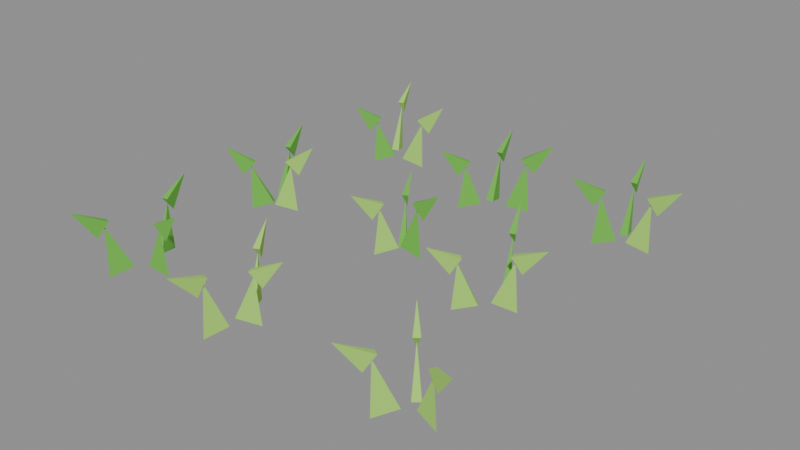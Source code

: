 # Source: rice-1.blend  (saved by Blender 5.2.45; exported with 4.5.12 LTS)
import bpy
from mathutils import Matrix  # noqa: F401  (used for matrix-valued properties, if any)

bpy.ops.wm.read_factory_settings(use_empty=True)
scene = bpy.context.scene
scene.name = 'Scene'

# ---- collections
col_col_lowpoly = bpy.data.collections.new('COL_LowPoly'); scene.collection.children.link(col_col_lowpoly)

# ---- images (referenced by path relative to the original .blend; pixels are not part of the script)
import os
ASSET_DIR = os.environ.get("B2B_ASSET_DIR", "")  # directory of the original .blend (textures are referenced by path, not embedded)
HERE = os.path.dirname(os.path.abspath(__file__))  # packed textures are extracted next to this script under _unpacked/

def load_image(name, relpath, width, height, colorspace="sRGB"):
    """Load a texture the original file referenced (path relative to the .blend, or extracted next to this script)."""
    p = next((c for c in (os.path.join(HERE, relpath), os.path.join(ASSET_DIR, relpath)) if relpath and os.path.exists(c)), "")
    if p:
        img = bpy.data.images.load(p, check_existing=True)
        img.name = name
    else:  # same state as the original file: an image datablock whose file is absent (Cycles renders it pink)
        img = bpy.data.images.new(name, width, height)
        img.source = "FILE"
        img.filepath = "//" + (relpath or name)
    img.colorspace_settings.name = colorspace
    return img
img_rice_1_basecolor = load_image('rice-1_BaseColor', '_unpacked/rice-1_BaseColor.122d149c.png', 128, 32, 'sRGB')
img_rice_1_maskmap = load_image('rice-1_MaskMap', '_unpacked/rice-1_MaskMap.a389a34f.png', 128, 32, 'Non-Color')

# ---- materials (node trees are filled in below, after node groups)
mat_m_rice_1 = bpy.data.materials.new('M_rice-1')

# ---- material node trees
mat_m_rice_1.use_nodes = True; mat_m_rice_1.node_tree.nodes.clear()
_N = mat_m_rice_1.node_tree.nodes; _L = mat_m_rice_1.node_tree.links
n0 = _N.new('ShaderNodeBsdfPrincipled'); n0.name = 'Principled BSDF'; n0.location = (-200, 100)
n0.inputs[10].default_value = 0.005
n1 = _N.new('ShaderNodeOutputMaterial'); n1.name = 'Material Output'; n1.location = (200, 100)
n2 = _N.new('ShaderNodeTexImage'); n2.name = 'Image Texture'; n2.location = (0, 0)
n2.image = img_rice_1_basecolor
n2.interpolation = 'Closest'
n3 = _N.new('ShaderNodeTexImage'); n3.name = 'Image Texture.001'; n3.location = (0, 0)
n3.image = img_rice_1_maskmap
n3.interpolation = 'Closest'
n4 = _N.new('ShaderNodeSeparateColor'); n4.name = 'Separate Color'; n4.location = (0, 0)
n5 = _N.new('ShaderNodeMath'); n5.name = 'Math'; n5.location = (0, 0)
n5.operation = 'SUBTRACT'
n5.inputs[0].default_value = 1.0
_L.new(n0.outputs[0], n1.inputs[0])
_L.new(n2.outputs[0], n0.inputs[0])
_L.new(n3.outputs[0], n4.inputs[0])
_L.new(n4.outputs[0], n0.inputs[1])
_L.new(n3.outputs[1], n5.inputs[1])
_L.new(n5.outputs[0], n0.inputs[2])
n1.is_active_output = True

# ---- meshes
me_rice_1 = bpy.data.meshes.new('rice-1')
me_rice_1.from_pydata([(-0.1955, -0.2193, 0.002582), (-0.2277, -0.2126, 0.00888), (-0.2281, -0.224, 0.00888), (-0.2053, -0.219, 0.0675), (-0.1943, -0.2193, 0.05374), (-0.2107, -0.2142, 0.07438), (-0.2109, -0.2234, 0.07438), (-0.1708, -0.22, 0.09506), (-0.2523, -0.1618, 0.001618), (-0.2521, -0.1944, 0.009361), (-0.2409, -0.1924, 0.009361), (-0.2513, -0.1675, 0.07148), (-0.2531, -0.1575, 0.05711), (-0.2548, -0.1733, 0.07867), (-0.2458, -0.1717, 0.07867), (-0.2583, -0.1293, 0.09891), (-0.2555, -0.2655, 0.0004466), (-0.2414, -0.2367, 0.009947), (-0.2524, -0.2336, 0.009947), (-0.2552, -0.2644, 0.07275), (-0.2581, -0.2745, 0.05869), (-0.2494, -0.2605, 0.07978), (-0.2582, -0.258, 0.07978), (-0.2659, -0.3022, 0.1023), (-0.204, 0.02066, 0.002141), (-0.2363, 0.01506, 0.0091), (-0.2324, 0.004311, 0.0091), (-0.2112, 0.01805, 0.07089), (-0.2001, 0.0221, 0.05792), (-0.2184, 0.02033, 0.07738), (-0.2153, 0.01173, 0.07738), (-0.1788, 0.02981, 0.1026), (-0.2553, 0.06427, 0.001156), (-0.255, 0.03186, 0.009593), (-0.2437, 0.03399, 0.009593), (-0.2544, 0.05947, 0.06874), (-0.2564, 0.07016, 0.0549), (-0.2579, 0.05328, 0.07565), (-0.2489, 0.05498, 0.07565), (-0.2611, 0.09482, 0.09703), (-0.2631, -0.01098, 3.296e-05), (-0.236, 0.005859, 0.01015), (-0.2437, 0.01434, 0.01015), (-0.2617, -0.009711, 0.06591), (-0.2704, -0.01754, 0.05273), (-0.2544, -0.009187, 0.0725), (-0.2605, -0.002406, 0.0725), (-0.2864, -0.032, 0.09533), (-0.166, 0.2545, 0.0002517), (-0.198, 0.2547, 0.01004), (-0.1961, 0.2435, 0.01004), (-0.167, 0.2543, 0.07115), (-0.1553, 0.2563, 0.05811), (-0.1736, 0.2578, 0.07767), (-0.172, 0.2488, 0.07767), (-0.1318, 0.2603, 0.1035), (-0.2369, 0.2933, 0.001076), (-0.2325, 0.2612, 0.009633), (-0.2216, 0.2648, 0.009633), (-0.2359, 0.2901, 0.07324), (-0.2389, 0.2994, 0.0586), (-0.2387, 0.284, 0.08056), (-0.23, 0.2869, 0.08056), (-0.2486, 0.3289, 0.1005), (-0.2379, 0.2251, 0.0008754), (-0.213, 0.2458, 0.009733), (-0.2217, 0.2531, 0.009733), (-0.2346, 0.229, 0.06492), (-0.2421, 0.2201, 0.05168), (-0.2274, 0.2304, 0.07154), (-0.2344, 0.2363, 0.07154), (-0.2555, 0.2042, 0.09332), (-0.02249, -0.2233, 0.001608), (-0.05439, -0.2299, 0.009367), (-0.05015, -0.2405, 0.009367), (-0.0286, -0.2257, 0.06797), (-0.01954, -0.2221, 0.05332), (-0.03482, -0.2233, 0.0753), (-0.03143, -0.2318, 0.0753), (0.006156, -0.2118, 0.0929), (-0.06876, -0.1795, 0.0005439), (-0.06025, -0.2105, 0.009899), (-0.04994, -0.2055, 0.009899), (-0.06748, -0.1821, 0.06818), (-0.07227, -0.1721, 0.05451), (-0.06922, -0.1891, 0.07502), (-0.06097, -0.1851, 0.07502), (-0.08282, -0.1501, 0.09699), (-0.05321, -0.2872, 0.00177), (-0.04216, -0.2565, 0.009286), (-0.05343, -0.2546, 0.009286), (-0.05225, -0.2816, 0.07424), (-0.05361, -0.2896, 0.0586), (-0.04707, -0.2784, 0.08206), (-0.05608, -0.2769, 0.08206), (-0.05966, -0.325, 0.09695), (0.01731, 0.02234, 0.001705), (-0.01376, 0.03227, 0.009318), (-0.01528, 0.02094, 0.009318), (0.01157, 0.02311, 0.07267), (0.0224, 0.02166, 0.05887), (0.006766, 0.02836, 0.07957), (0.005551, 0.0193, 0.07957), (0.04916, 0.01807, 0.1027), (-0.02765, 0.05024, 0.002399), (-0.01761, 0.01897, 0.008971), (-0.007504, 0.02431, 0.008971), (-0.02345, 0.04228, 0.06858), (-0.02782, 0.05055, 0.05367), (-0.02531, 0.03601, 0.07603), (-0.01723, 0.04028, 0.07603), (-0.04126, 0.07603, 0.09251), (-0.03594, -0.007871, 0.001928), (-0.01449, 0.0168, 0.009207), (-0.0243, 0.02268, 0.009207), (-0.03205, -0.001373, 0.06817), (-0.03695, -0.009551, 0.05337), (-0.02567, 0.0003661, 0.07556), (-0.03352, 0.005066, 0.07556), (-0.05147, -0.03379, 0.09252), (0.04886, 0.2268, 0.002187), (0.01648, 0.2217, 0.009077), (0.02019, 0.2109, 0.009077), (0.04229, 0.2245, 0.07502), (0.05313, 0.2282, 0.06167), (0.03538, 0.227, 0.0817), (0.03835, 0.2183, 0.0817), (0.07806, 0.2368, 0.1075), (-0.01014, 0.2394, 0.0), (-0.0113, 0.2075, 0.01017), (1.655e-05, 0.2091, 0.01017), (-0.009997, 0.2384, 0.06831), (-0.01153, 0.249, 0.05435), (-0.01376, 0.2324, 0.0753), (-0.004705, 0.2338, 0.0753), (-0.01525, 0.2747, 0.09642), (-0.03612, 0.174, 0.002443), (-0.01028, 0.1943, 0.008949), (-0.0188, 0.2019, 0.008949), (-0.02968, 0.1812, 0.06597), (-0.0366, 0.1734, 0.05176), (-0.02281, 0.182, 0.07308), (-0.02962, 0.1881, 0.07308), (-0.05291, 0.1552, 0.0914), (0.2582, -0.2502, 0.001515), (0.2312, -0.2321, 0.009413), (0.2266, -0.2426, 0.009413), (0.2519, -0.2474, 0.06541), (0.2598, -0.2509, 0.05005), (0.2498, -0.2415, 0.07308), (0.2461, -0.2499, 0.07308), (0.2864, -0.2625, 0.08649), (0.1967, -0.2067, 0.002252), (0.2127, -0.2353, 0.009045), (0.2216, -0.228, 0.009045), (0.2019, -0.2131, 0.06974), (0.195, -0.2046, 0.05596), (0.2019, -0.2202, 0.07663), (0.209, -0.2144, 0.07663), (0.1791, -0.1852, 0.09832), (0.1909, -0.2756, 0.0008708), (0.2126, -0.2517, 0.009735), (0.2029, -0.2456, 0.009735), (0.1922, -0.2736, 0.07412), (0.1869, -0.2819, 0.05956), (0.1987, -0.2718, 0.0814), (0.1909, -0.2669, 0.0814), (0.1702, -0.3085, 0.1022), (0.1906, -0.007667, 0.00137), (0.1582, -0.008659, 0.009486), (0.1605, -0.01985, 0.009486), (0.1855, -0.008752, 0.07006), (0.1943, -0.006899, 0.05493), (0.1801, -0.005203, 0.07762), (0.182, -0.01415, 0.07762), (0.2247, -0.0004997, 0.09389), (0.1485, 0.04096, 0.001368), (0.1548, 0.009067, 0.009486), (0.1654, 0.0132, 0.009486), (0.1501, 0.03682, 0.07333), (0.146, 0.0475, 0.05997), (0.148, 0.02983, 0.08001), (0.1565, 0.03313, 0.08001), (0.1367, 0.07153, 0.1053), (0.1248, -0.05229, 0.001326), (0.1524, -0.03508, 0.009508), (0.1447, -0.0266, 0.009508), (0.1295, -0.04808, 0.06552), (0.1229, -0.05401, 0.0503), (0.1358, -0.0485, 0.07313), (0.1297, -0.04172, 0.07313), (0.1017, -0.07321, 0.08727), (0.239, 0.2256, 0.001002), (0.2072, 0.2318, 0.00967), (0.2071, 0.2203, 0.00967), (0.2359, 0.2256, 0.07349), (0.2458, 0.2255, 0.05894), (0.231, 0.2303, 0.08076), (0.2309, 0.2211, 0.08076), (0.2767, 0.225, 0.1013), (0.1898, 0.2688, 0.001785), (0.1892, 0.2361, 0.009278), (0.2005, 0.2379, 0.009278), (0.1908, 0.2625, 0.0716), (0.1892, 0.2729, 0.05744), (0.1871, 0.2567, 0.07869), (0.1961, 0.2581, 0.07869), (0.1849, 0.3004, 0.09981), (0.1669, 0.2001, 0.002355), (0.1949, 0.2171, 0.008993), (0.1873, 0.2257, 0.008993), (0.1728, 0.2054, 0.07284), (0.1654, 0.1988, 0.05833), (0.1796, 0.2052, 0.0801), (0.1736, 0.2121, 0.0801), (0.143, 0.1791, 0.1001)], [], [(0, 1, 3), (1, 2, 3), (2, 0, 3), (2, 1, 0), (4, 5, 7), (5, 6, 7), (6, 4, 7), (6, 5, 4), (8, 9, 11), (9, 10, 11), (10, 8, 11), (10, 9, 8), (12, 13, 15), (13, 14, 15), (14, 12, 15), (14, 13, 12), (16, 17, 19), (17, 18, 19), (18, 16, 19), (18, 17, 16), (20, 21, 23), (21, 22, 23), (22, 20, 23), (22, 21, 20), (24, 25, 27), (25, 26, 27), (26, 24, 27), (26, 25, 24), (28, 29, 31), (29, 30, 31), (30, 28, 31), (30, 29, 28), (32, 33, 35), (33, 34, 35), (34, 32, 35), (34, 33, 32), (36, 37, 39), (37, 38, 39), (38, 36, 39), (38, 37, 36), (40, 41, 43), (41, 42, 43), (42, 40, 43), (42, 41, 40), (44, 45, 47), (45, 46, 47), (46, 44, 47), (46, 45, 44), (48, 49, 51), (49, 50, 51), (50, 48, 51), (50, 49, 48), (52, 53, 55), (53, 54, 55), (54, 52, 55), (54, 53, 52), (56, 57, 59), (57, 58, 59), (58, 56, 59), (58, 57, 56), (60, 61, 63), (61, 62, 63), (62, 60, 63), (62, 61, 60), (64, 65, 67), (65, 66, 67), (66, 64, 67), (66, 65, 64), (68, 69, 71), (69, 70, 71), (70, 68, 71), (70, 69, 68), (72, 73, 75), (73, 74, 75), (74, 72, 75), (74, 73, 72), (76, 77, 79), (77, 78, 79), (78, 76, 79), (78, 77, 76), (80, 81, 83), (81, 82, 83), (82, 80, 83), (82, 81, 80), (84, 85, 87), (85, 86, 87), (86, 84, 87), (86, 85, 84), (88, 89, 91), (89, 90, 91), (90, 88, 91), (90, 89, 88), (92, 93, 95), (93, 94, 95), (94, 92, 95), (94, 93, 92), (96, 97, 99), (97, 98, 99), (98, 96, 99), (98, 97, 96), (100, 101, 103), (101, 102, 103), (102, 100, 103), (102, 101, 100), (104, 105, 107), (105, 106, 107), (106, 104, 107), (106, 105, 104), (108, 109, 111), (109, 110, 111), (110, 108, 111), (110, 109, 108), (112, 113, 115), (113, 114, 115), (114, 112, 115), (114, 113, 112), (116, 117, 119), (117, 118, 119), (118, 116, 119), (118, 117, 116), (120, 121, 123), (121, 122, 123), (122, 120, 123), (122, 121, 120), (124, 125, 127), (125, 126, 127), (126, 124, 127), (126, 125, 124), (128, 129, 131), (129, 130, 131), (130, 128, 131), (130, 129, 128), (132, 133, 135), (133, 134, 135), (134, 132, 135), (134, 133, 132), (136, 137, 139), (137, 138, 139), (138, 136, 139), (138, 137, 136), (140, 141, 143), (141, 142, 143), (142, 140, 143), (142, 141, 140), (144, 145, 147), (145, 146, 147), (146, 144, 147), (146, 145, 144), (148, 149, 151), (149, 150, 151), (150, 148, 151), (150, 149, 148), (152, 153, 155), (153, 154, 155), (154, 152, 155), (154, 153, 152), (156, 157, 159), (157, 158, 159), (158, 156, 159), (158, 157, 156), (160, 161, 163), (161, 162, 163), (162, 160, 163), (162, 161, 160), (164, 165, 167), (165, 166, 167), (166, 164, 167), (166, 165, 164), (168, 169, 171), (169, 170, 171), (170, 168, 171), (170, 169, 168), (172, 173, 175), (173, 174, 175), (174, 172, 175), (174, 173, 172), (176, 177, 179), (177, 178, 179), (178, 176, 179), (178, 177, 176), (180, 181, 183), (181, 182, 183), (182, 180, 183), (182, 181, 180), (184, 185, 187), (185, 186, 187), (186, 184, 187), (186, 185, 184), (188, 189, 191), (189, 190, 191), (190, 188, 191), (190, 189, 188), (192, 193, 195), (193, 194, 195), (194, 192, 195), (194, 193, 192), (196, 197, 199), (197, 198, 199), (198, 196, 199), (198, 197, 196), (200, 201, 203), (201, 202, 203), (202, 200, 203), (202, 201, 200), (204, 205, 207), (205, 206, 207), (206, 204, 207), (206, 205, 204), (208, 209, 211), (209, 210, 211), (210, 208, 211), (210, 209, 208), (212, 213, 215), (213, 214, 215), (214, 212, 215), (214, 213, 212)])
_uv = me_rice_1.uv_layers.new(name='UVMap')
_uv.uv.foreach_set('vector', [0.1875, 0.75, 0.1875, 0.75, 0.1875, 0.75, 0.1875, 0.75, 0.1875, 0.75, 0.1875, 0.75, 0.1875, 0.75, 0.1875, 0.75, 0.1875, 0.75, 0.1875, 0.75, 0.1875, 0.75, 0.1875, 0.75, 0.1875, 0.75, 0.1875, 0.75, 0.1875, 0.75, 0.1875, 0.75, 0.1875, 0.75, 0.1875, 0.75, 0.1875, 0.75, 0.1875, 0.75, 0.1875, 0.75, 0.1875, 0.75, 0.1875, 0.75, 0.1875, 0.75, 0.1875, 0.75, 0.1875, 0.75, 0.1875, 0.75, 0.1875, 0.75, 0.1875, 0.75, 0.1875, 0.75, 0.1875, 0.75, 0.1875, 0.75, 0.1875, 0.75, 0.1875, 0.75, 0.1875, 0.75, 0.1875, 0.75, 0.1875, 0.75, 0.1875, 0.75, 0.1875, 0.75, 0.1875, 0.75, 0.1875, 0.75, 0.1875, 0.75, 0.1875, 0.75, 0.1875, 0.75, 0.1875, 0.75, 0.1875, 0.75, 0.1875, 0.75, 0.1875, 0.75, 0.1875, 0.75, 0.1875, 0.75, 0.1875, 0.75, 0.1875, 0.75, 0.1875, 0.75, 0.1875, 0.75, 0.1875, 0.75, 0.1875, 0.75, 0.1875, 0.75, 0.1875, 0.75, 0.1875, 0.75, 0.1875, 0.75, 0.1875, 0.75, 0.1875, 0.75, 0.1875, 0.75, 0.1875, 0.75, 0.1875, 0.75, 0.1875, 0.75, 0.1875, 0.75, 0.1875, 0.75, 0.1875, 0.75, 0.1875, 0.75, 0.1875, 0.75, 0.1875, 0.75, 0.0625, 0.75, 0.0625, 0.75, 0.0625, 0.75, 0.0625, 0.75, 0.0625, 0.75, 0.0625, 0.75, 0.0625, 0.75, 0.0625, 0.75, 0.0625, 0.75, 0.0625, 0.75, 0.0625, 0.75, 0.0625, 0.75, 0.0625, 0.75, 0.0625, 0.75, 0.0625, 0.75, 0.0625, 0.75, 0.0625, 0.75, 0.0625, 0.75, 0.0625, 0.75, 0.0625, 0.75, 0.0625, 0.75, 0.0625, 0.75, 0.0625, 0.75, 0.0625, 0.75, 0.1875, 0.75, 0.1875, 0.75, 0.1875, 0.75, 0.1875, 0.75, 0.1875, 0.75, 0.1875, 0.75, 0.1875, 0.75, 0.1875, 0.75, 0.1875, 0.75, 0.1875, 0.75, 0.1875, 0.75, 0.1875, 0.75, 0.1875, 0.75, 0.1875, 0.75, 0.1875, 0.75, 0.1875, 0.75, 0.1875, 0.75, 0.1875, 0.75, 0.1875, 0.75, 0.1875, 0.75, 0.1875, 0.75, 0.1875, 0.75, 0.1875, 0.75, 0.1875, 0.75, 0.1875, 0.75, 0.1875, 0.75, 0.1875, 0.75, 0.1875, 0.75, 0.1875, 0.75, 0.1875, 0.75, 0.1875, 0.75, 0.1875, 0.75, 0.1875, 0.75, 0.1875, 0.75, 0.1875, 0.75, 0.1875, 0.75, 0.1875, 0.75, 0.1875, 0.75, 0.1875, 0.75, 0.1875, 0.75, 0.1875, 0.75, 0.1875, 0.75, 0.1875, 0.75, 0.1875, 0.75, 0.1875, 0.75, 0.1875, 0.75, 0.1875, 0.75, 0.1875, 0.75, 0.0625, 0.75, 0.0625, 0.75, 0.0625, 0.75, 0.0625, 0.75, 0.0625, 0.75, 0.0625, 0.75, 0.0625, 0.75, 0.0625, 0.75, 0.0625, 0.75, 0.0625, 0.75, 0.0625, 0.75, 0.0625, 0.75, 0.0625, 0.75, 0.0625, 0.75, 0.0625, 0.75, 0.0625, 0.75, 0.0625, 0.75, 0.0625, 0.75, 0.0625, 0.75, 0.0625, 0.75, 0.0625, 0.75, 0.0625, 0.75, 0.0625, 0.75, 0.0625, 0.75, 0.0625, 0.75, 0.0625, 0.75, 0.0625, 0.75, 0.0625, 0.75, 0.0625, 0.75, 0.0625, 0.75, 0.0625, 0.75, 0.0625, 0.75, 0.0625, 0.75, 0.0625, 0.75, 0.0625, 0.75, 0.0625, 0.75, 0.0625, 0.75, 0.0625, 0.75, 0.0625, 0.75, 0.0625, 0.75, 0.0625, 0.75, 0.0625, 0.75, 0.0625, 0.75, 0.0625, 0.75, 0.0625, 0.75, 0.0625, 0.75, 0.0625, 0.75, 0.0625, 0.75, 0.1875, 0.75, 0.1875, 0.75, 0.1875, 0.75, 0.1875, 0.75, 0.1875, 0.75, 0.1875, 0.75, 0.1875, 0.75, 0.1875, 0.75, 0.1875, 0.75, 0.1875, 0.75, 0.1875, 0.75, 0.1875, 0.75, 0.1875, 0.75, 0.1875, 0.75, 0.1875, 0.75, 0.1875, 0.75, 0.1875, 0.75, 0.1875, 0.75, 0.1875, 0.75, 0.1875, 0.75, 0.1875, 0.75, 0.1875, 0.75, 0.1875, 0.75, 0.1875, 0.75, 0.0625, 0.75, 0.0625, 0.75, 0.0625, 0.75, 0.0625, 0.75, 0.0625, 0.75, 0.0625, 0.75, 0.0625, 0.75, 0.0625, 0.75, 0.0625, 0.75, 0.0625, 0.75, 0.0625, 0.75, 0.0625, 0.75, 0.0625, 0.75, 0.0625, 0.75, 0.0625, 0.75, 0.0625, 0.75, 0.0625, 0.75, 0.0625, 0.75, 0.0625, 0.75, 0.0625, 0.75, 0.0625, 0.75, 0.0625, 0.75, 0.0625, 0.75, 0.0625, 0.75, 0.0625, 0.75, 0.0625, 0.75, 0.0625, 0.75, 0.0625, 0.75, 0.0625, 0.75, 0.0625, 0.75, 0.0625, 0.75, 0.0625, 0.75, 0.0625, 0.75, 0.0625, 0.75, 0.0625, 0.75, 0.0625, 0.75, 0.0625, 0.75, 0.0625, 0.75, 0.0625, 0.75, 0.0625, 0.75, 0.0625, 0.75, 0.0625, 0.75, 0.0625, 0.75, 0.0625, 0.75, 0.0625, 0.75, 0.0625, 0.75, 0.0625, 0.75, 0.0625, 0.75, 0.0625, 0.75, 0.0625, 0.75, 0.0625, 0.75, 0.0625, 0.75, 0.0625, 0.75, 0.0625, 0.75, 0.0625, 0.75, 0.0625, 0.75, 0.0625, 0.75, 0.0625, 0.75, 0.0625, 0.75, 0.0625, 0.75, 0.0625, 0.75, 0.0625, 0.75, 0.0625, 0.75, 0.0625, 0.75, 0.0625, 0.75, 0.0625, 0.75, 0.0625, 0.75, 0.0625, 0.75, 0.0625, 0.75, 0.0625, 0.75, 0.0625, 0.75, 0.0625, 0.75, 0.1875, 0.75, 0.1875, 0.75, 0.1875, 0.75, 0.1875, 0.75, 0.1875, 0.75, 0.1875, 0.75, 0.1875, 0.75, 0.1875, 0.75, 0.1875, 0.75, 0.1875, 0.75, 0.1875, 0.75, 0.1875, 0.75, 0.1875, 0.75, 0.1875, 0.75, 0.1875, 0.75, 0.1875, 0.75, 0.1875, 0.75, 0.1875, 0.75, 0.1875, 0.75, 0.1875, 0.75, 0.1875, 0.75, 0.1875, 0.75, 0.1875, 0.75, 0.1875, 0.75, 0.1875, 0.75, 0.1875, 0.75, 0.1875, 0.75, 0.1875, 0.75, 0.1875, 0.75, 0.1875, 0.75, 0.1875, 0.75, 0.1875, 0.75, 0.1875, 0.75, 0.1875, 0.75, 0.1875, 0.75, 0.1875, 0.75, 0.1875, 0.75, 0.1875, 0.75, 0.1875, 0.75, 0.1875, 0.75, 0.1875, 0.75, 0.1875, 0.75, 0.1875, 0.75, 0.1875, 0.75, 0.1875, 0.75, 0.1875, 0.75, 0.1875, 0.75, 0.1875, 0.75, 0.0625, 0.75, 0.0625, 0.75, 0.0625, 0.75, 0.0625, 0.75, 0.0625, 0.75, 0.0625, 0.75, 0.0625, 0.75, 0.0625, 0.75, 0.0625, 0.75, 0.0625, 0.75, 0.0625, 0.75, 0.0625, 0.75, 0.0625, 0.75, 0.0625, 0.75, 0.0625, 0.75, 0.0625, 0.75, 0.0625, 0.75, 0.0625, 0.75, 0.0625, 0.75, 0.0625, 0.75, 0.0625, 0.75, 0.0625, 0.75, 0.0625, 0.75, 0.0625, 0.75, 0.1875, 0.75, 0.1875, 0.75, 0.1875, 0.75, 0.1875, 0.75, 0.1875, 0.75, 0.1875, 0.75, 0.1875, 0.75, 0.1875, 0.75, 0.1875, 0.75, 0.1875, 0.75, 0.1875, 0.75, 0.1875, 0.75, 0.1875, 0.75, 0.1875, 0.75, 0.1875, 0.75, 0.1875, 0.75, 0.1875, 0.75, 0.1875, 0.75, 0.1875, 0.75, 0.1875, 0.75, 0.1875, 0.75, 0.1875, 0.75, 0.1875, 0.75, 0.1875, 0.75, 0.1875, 0.75, 0.1875, 0.75, 0.1875, 0.75, 0.1875, 0.75, 0.1875, 0.75, 0.1875, 0.75, 0.1875, 0.75, 0.1875, 0.75, 0.1875, 0.75, 0.1875, 0.75, 0.1875, 0.75, 0.1875, 0.75, 0.1875, 0.75, 0.1875, 0.75, 0.1875, 0.75, 0.1875, 0.75, 0.1875, 0.75, 0.1875, 0.75, 0.1875, 0.75, 0.1875, 0.75, 0.1875, 0.75, 0.1875, 0.75, 0.1875, 0.75, 0.1875, 0.75, 0.1875, 0.75, 0.1875, 0.75, 0.1875, 0.75, 0.1875, 0.75, 0.1875, 0.75, 0.1875, 0.75, 0.1875, 0.75, 0.1875, 0.75, 0.1875, 0.75, 0.1875, 0.75, 0.1875, 0.75, 0.1875, 0.75, 0.1875, 0.75, 0.1875, 0.75, 0.1875, 0.75, 0.1875, 0.75, 0.1875, 0.75, 0.1875, 0.75, 0.1875, 0.75, 0.1875, 0.75, 0.1875, 0.75, 0.1875, 0.75, 0.1875, 0.75, 0.1875, 0.75, 0.0625, 0.75, 0.0625, 0.75, 0.0625, 0.75, 0.0625, 0.75, 0.0625, 0.75, 0.0625, 0.75, 0.0625, 0.75, 0.0625, 0.75, 0.0625, 0.75, 0.0625, 0.75, 0.0625, 0.75, 0.0625, 0.75, 0.0625, 0.75, 0.0625, 0.75, 0.0625, 0.75, 0.0625, 0.75, 0.0625, 0.75, 0.0625, 0.75, 0.0625, 0.75, 0.0625, 0.75, 0.0625, 0.75, 0.0625, 0.75, 0.0625, 0.75, 0.0625, 0.75, 0.0625, 0.75, 0.0625, 0.75, 0.0625, 0.75, 0.0625, 0.75, 0.0625, 0.75, 0.0625, 0.75, 0.0625, 0.75, 0.0625, 0.75, 0.0625, 0.75, 0.0625, 0.75, 0.0625, 0.75, 0.0625, 0.75, 0.0625, 0.75, 0.0625, 0.75, 0.0625, 0.75, 0.0625, 0.75, 0.0625, 0.75, 0.0625, 0.75, 0.0625, 0.75, 0.0625, 0.75, 0.0625, 0.75, 0.0625, 0.75, 0.0625, 0.75, 0.0625, 0.75, 0.0625, 0.75, 0.0625, 0.75, 0.0625, 0.75, 0.0625, 0.75, 0.0625, 0.75, 0.0625, 0.75, 0.0625, 0.75, 0.0625, 0.75, 0.0625, 0.75, 0.0625, 0.75, 0.0625, 0.75, 0.0625, 0.75, 0.0625, 0.75, 0.0625, 0.75, 0.0625, 0.75, 0.0625, 0.75, 0.0625, 0.75, 0.0625, 0.75, 0.0625, 0.75, 0.0625, 0.75, 0.0625, 0.75, 0.0625, 0.75, 0.0625, 0.75, 0.0625, 0.75, 0.0625, 0.75, 0.0625, 0.75, 0.0625, 0.75, 0.0625, 0.75, 0.0625, 0.75, 0.0625, 0.75, 0.0625, 0.75, 0.0625, 0.75, 0.0625, 0.75, 0.0625, 0.75, 0.0625, 0.75, 0.0625, 0.75, 0.0625, 0.75, 0.0625, 0.75, 0.0625, 0.75, 0.0625, 0.75, 0.0625, 0.75, 0.0625, 0.75, 0.0625, 0.75, 0.0625, 0.75, 0.0625, 0.75, 0.0625, 0.75, 0.0625, 0.75, 0.0625, 0.75, 0.1875, 0.75, 0.1875, 0.75, 0.1875, 0.75, 0.1875, 0.75, 0.1875, 0.75, 0.1875, 0.75, 0.1875, 0.75, 0.1875, 0.75, 0.1875, 0.75, 0.1875, 0.75, 0.1875, 0.75, 0.1875, 0.75, 0.1875, 0.75, 0.1875, 0.75, 0.1875, 0.75, 0.1875, 0.75, 0.1875, 0.75, 0.1875, 0.75, 0.1875, 0.75, 0.1875, 0.75, 0.1875, 0.75, 0.1875, 0.75, 0.1875, 0.75, 0.1875, 0.75, 0.0625, 0.75, 0.0625, 0.75, 0.0625, 0.75, 0.0625, 0.75, 0.0625, 0.75, 0.0625, 0.75, 0.0625, 0.75, 0.0625, 0.75, 0.0625, 0.75, 0.0625, 0.75, 0.0625, 0.75, 0.0625, 0.75, 0.0625, 0.75, 0.0625, 0.75, 0.0625, 0.75, 0.0625, 0.75, 0.0625, 0.75, 0.0625, 0.75, 0.0625, 0.75, 0.0625, 0.75, 0.0625, 0.75, 0.0625, 0.75, 0.0625, 0.75, 0.0625, 0.75, 0.0625, 0.75, 0.0625, 0.75, 0.0625, 0.75, 0.0625, 0.75, 0.0625, 0.75, 0.0625, 0.75, 0.0625, 0.75, 0.0625, 0.75, 0.0625, 0.75, 0.0625, 0.75, 0.0625, 0.75, 0.0625, 0.75, 0.0625, 0.75, 0.0625, 0.75, 0.0625, 0.75, 0.0625, 0.75, 0.0625, 0.75, 0.0625, 0.75, 0.0625, 0.75, 0.0625, 0.75, 0.0625, 0.75, 0.0625, 0.75, 0.0625, 0.75, 0.0625, 0.75, 0.1875, 0.75, 0.1875, 0.75, 0.1875, 0.75, 0.1875, 0.75, 0.1875, 0.75, 0.1875, 0.75, 0.1875, 0.75, 0.1875, 0.75, 0.1875, 0.75, 0.1875, 0.75, 0.1875, 0.75, 0.1875, 0.75, 0.1875, 0.75, 0.1875, 0.75, 0.1875, 0.75, 0.1875, 0.75, 0.1875, 0.75, 0.1875, 0.75, 0.1875, 0.75, 0.1875, 0.75, 0.1875, 0.75, 0.1875, 0.75, 0.1875, 0.75, 0.1875, 0.75, 0.1875, 0.75, 0.1875, 0.75, 0.1875, 0.75, 0.1875, 0.75, 0.1875, 0.75, 0.1875, 0.75, 0.1875, 0.75, 0.1875, 0.75, 0.1875, 0.75, 0.1875, 0.75, 0.1875, 0.75, 0.1875, 0.75, 0.1875, 0.75, 0.1875, 0.75, 0.1875, 0.75, 0.1875, 0.75, 0.1875, 0.75, 0.1875, 0.75, 0.1875, 0.75, 0.1875, 0.75, 0.1875, 0.75, 0.1875, 0.75, 0.1875, 0.75, 0.1875, 0.75])
me_rice_1.materials.append(mat_m_rice_1)
me_rice_1.update()

# ---- objects
ob_rice_1 = bpy.data.objects.new('rice-1', me_rice_1)

# ---- transforms, parenting, visibility, modifiers, constraints
ob_rice_1.location = (0.0, 0.0, 0.0)

# ---- collection membership
col_col_lowpoly.objects.link(ob_rice_1)

# ---- scene / render settings (as saved in the file)
scene.frame_start = 1; scene.frame_end = 250; scene.frame_set(1)
scene.render.engine = 'BLENDER_EEVEE_NEXT'
scene.render.bake_bias = 0.0
scene.render.bake_samples = 0
scene.render.compositor_device = 'GPU'
scene.eevee.use_volume_custom_range = False
scene.eevee.fast_gi_thickness_near = 0.1
scene.eevee.fast_gi_thickness_far = 0.0
scene.eevee.ray_tracing_options.screen_trace_thickness = 0.1
bpy.context.view_layer.update()

# ---- added for rendering (the .blend has no active camera and no usable light): camera, sun + grey world if the file has none
cam_auto = bpy.data.cameras.new('AutoCamera')
cam_auto.lens = 50.0
cam_auto.sensor_width = 36.0
cam_auto.clip_end = 1000.0
ob_auto_camera = bpy.data.objects.new('AutoCamera', cam_auto)
scene.collection.objects.link(ob_auto_camera)
ob_auto_camera.location = (0.810415, -0.970529, 0.702076)
ob_auto_camera.rotation_euler = (1.09748, -7.21219e-08, 0.694738)
scene.camera = ob_auto_camera
light_auto_sun = bpy.data.lights.new('AutoSun', 'SUN')
light_auto_sun.energy = 3.0
light_auto_sun.angle = 0.0523599
ob_auto_sun = bpy.data.objects.new('AutoSun', light_auto_sun)
scene.collection.objects.link(ob_auto_sun)
ob_auto_sun.rotation_euler = (0.872665, 0.174533, 0.523599)
if scene.world is None:
    world_auto = bpy.data.worlds.new('AutoWorld')
    world_auto.color = (0.3, 0.3, 0.3)
    scene.world = world_auto
bpy.context.view_layer.update()
